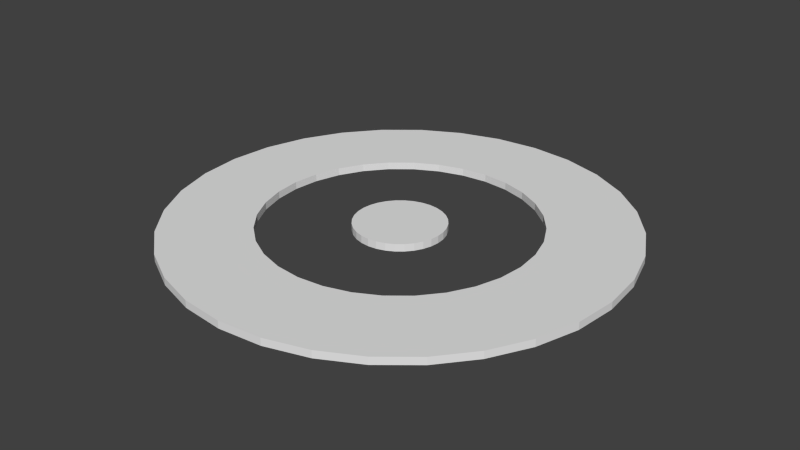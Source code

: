 # Source: BalconyPlatform.blend  (saved by Blender 2.68.0; exported with 4.5.12 LTS)
import bpy
from mathutils import Matrix  # noqa: F401  (used for matrix-valued properties, if any)

bpy.ops.wm.read_factory_settings(use_empty=True)
scene = bpy.context.scene
scene.name = 'Scene'

# ---- collections
col_collection_1 = bpy.data.collections.new('Collection 1'); scene.collection.children.link(col_collection_1)

# ---- world
world_world = bpy.data.worlds.new('World'); scene.world = world_world
world_world.color = (0.05088, 0.05088, 0.05088)
world_world.use_sun_shadow = False
world_world.sun_shadow_jitter_overblur = 0.0
world_world.cycles.sampling_method = 'MANUAL'
world_world.cycles.sample_map_resolution = 256

# ---- meshes
me_cylinder_009 = bpy.data.meshes.new('Cylinder.009')
me_cylinder_009.from_pydata([(0.0, 0.0, -0.05), (0.0, 0.0, 0.05), (0.0, 0.6, -0.05), (0.0, 0.6, 0.05), (0.1171, 0.5885, -0.05), (0.1171, 0.5885, 0.05), (0.2296, 0.5543, -0.05), (0.2296, 0.5543, 0.05), (0.3333, 0.4989, -0.05), (0.3333, 0.4989, 0.05), (0.4243, 0.4243, -0.05), (0.4243, 0.4243, 0.05), (0.4989, 0.3333, -0.05), (0.4989, 0.3333, 0.05), (0.5543, 0.2296, -0.05), (0.5543, 0.2296, 0.05), (0.5885, 0.1171, -0.05), (0.5885, 0.1171, 0.05), (0.6, 4.53e-08, -0.05), (0.6, 4.53e-08, 0.05), (0.5885, -0.1171, -0.05), (0.5885, -0.1171, 0.05), (0.5543, -0.2296, -0.05), (0.5543, -0.2296, 0.05), (0.4989, -0.3333, -0.05), (0.4989, -0.3333, 0.05), (0.4243, -0.4243, -0.05), (0.4243, -0.4243, 0.05), (0.3333, -0.4989, -0.05), (0.3333, -0.4989, 0.05), (0.2296, -0.5543, -0.05), (0.2296, -0.5543, 0.05), (0.1171, -0.5885, -0.05), (0.1171, -0.5885, 0.05), (-1.955e-07, -0.6, -0.05), (-1.955e-07, -0.6, 0.05), (-0.1171, -0.5885, -0.05), (-0.1171, -0.5885, 0.05), (-0.2296, -0.5543, -0.05), (-0.2296, -0.5543, 0.05), (-0.3333, -0.4989, -0.05), (-0.3333, -0.4989, 0.05), (-0.4243, -0.4243, -0.05), (-0.4243, -0.4243, 0.05), (-0.4989, -0.3333, -0.05), (-0.4989, -0.3333, 0.05), (-0.5543, -0.2296, -0.05), (-0.5543, -0.2296, 0.05), (-0.5885, -0.1171, -0.05), (-0.5885, -0.1171, 0.05), (-0.6, 5.794e-07, -0.05), (-0.6, 5.794e-07, 0.05), (-0.5885, 0.1171, -0.05), (-0.5885, 0.1171, 0.05), (-0.5543, 0.2296, -0.05), (-0.5543, 0.2296, 0.05), (-0.4989, 0.3333, -0.05), (-0.4989, 0.3333, 0.05), (-0.4243, 0.4243, -0.05), (-0.4243, 0.4243, 0.05), (-0.3333, 0.4989, -0.05), (-0.3333, 0.4989, 0.05), (-0.2296, 0.5543, -0.05), (-0.2296, 0.5543, 0.05), (-0.1171, 0.5885, -0.05), (-0.1171, 0.5885, 0.05)], [], [(0, 2, 4), (1, 5, 3), (2, 3, 5, 4), (0, 4, 6), (1, 7, 5), (4, 5, 7, 6), (0, 6, 8), (1, 9, 7), (6, 7, 9, 8), (0, 8, 10), (1, 11, 9), (8, 9, 11, 10), (0, 10, 12), (1, 13, 11), (10, 11, 13, 12), (0, 12, 14), (1, 15, 13), (12, 13, 15, 14), (0, 14, 16), (1, 17, 15), (14, 15, 17, 16), (0, 16, 18), (1, 19, 17), (16, 17, 19, 18), (0, 18, 20), (1, 21, 19), (18, 19, 21, 20), (0, 20, 22), (1, 23, 21), (20, 21, 23, 22), (0, 22, 24), (1, 25, 23), (22, 23, 25, 24), (0, 24, 26), (1, 27, 25), (24, 25, 27, 26), (0, 26, 28), (1, 29, 27), (26, 27, 29, 28), (0, 28, 30), (1, 31, 29), (28, 29, 31, 30), (0, 30, 32), (1, 33, 31), (30, 31, 33, 32), (0, 32, 34), (1, 35, 33), (32, 33, 35, 34), (0, 34, 36), (1, 37, 35), (34, 35, 37, 36), (0, 36, 38), (1, 39, 37), (36, 37, 39, 38), (0, 38, 40), (1, 41, 39), (38, 39, 41, 40), (0, 40, 42), (1, 43, 41), (40, 41, 43, 42), (0, 42, 44), (1, 45, 43), (42, 43, 45, 44), (0, 44, 46), (1, 47, 45), (44, 45, 47, 46), (0, 46, 48), (1, 49, 47), (46, 47, 49, 48), (0, 48, 50), (1, 51, 49), (48, 49, 51, 50), (0, 50, 52), (1, 53, 51), (50, 51, 53, 52), (0, 52, 54), (1, 55, 53), (52, 53, 55, 54), (0, 54, 56), (1, 57, 55), (54, 55, 57, 56), (0, 56, 58), (1, 59, 57), (56, 57, 59, 58), (0, 58, 60), (1, 61, 59), (58, 59, 61, 60), (0, 60, 62), (1, 63, 61), (60, 61, 63, 62), (0, 62, 64), (1, 65, 63), (62, 63, 65, 64), (0, 64, 2), (1, 3, 65), (64, 65, 3, 2)])
me_cylinder_009.use_remesh_preserve_volume = False
me_cylinder_009.use_remesh_preserve_attributes = False
me_cylinder_009.use_mirror_vertex_groups = False
me_cylinder_009.update()
me_cylinder_007 = bpy.data.meshes.new('Cylinder.007')
me_cylinder_007.from_pydata([(0.0, 1.8, -0.05), (0.0, 2.997, -0.05), (0.5847, 2.94, -0.05), (0.3512, 1.765, -0.05), (-0.5847, 2.94, -0.05), (-0.3512, 1.765, -0.05), (0.0, 2.997, 0.05), (0.5847, 2.94, 0.05), (1.147, 2.769, -0.05), (0.6888, 1.663, -0.05), (-0.6888, 1.663, -0.05), (-1.147, 2.769, -0.05), (-0.5847, 2.94, 0.05), (0.0, 1.8, 0.05), (0.3512, 1.765, 0.05), (1.147, 2.769, 0.05), (1.665, 2.492, -0.05), (1.0, 1.497, -0.05), (-1.0, 1.497, -0.05), (-1.665, 2.492, -0.05), (-1.147, 2.769, 0.05), (-0.3512, 1.765, 0.05), (0.6888, 1.663, 0.05), (1.665, 2.492, 0.05), (2.119, 2.119, -0.05), (1.273, 1.273, -0.05), (-2.119, 2.119, -0.05), (-1.273, 1.273, -0.05), (-1.665, 2.492, 0.05), (-0.6888, 1.663, 0.05), (1.0, 1.497, 0.05), (2.119, 2.119, 0.05), (2.492, 1.665, -0.05), (1.497, 1.0, -0.05), (1.497, 1.0, -0.05), (-1.497, 1.0, -0.05), (-2.492, 1.665, -0.05), (-1.497, 1.0, -0.05), (-2.119, 2.119, 0.05), (-1.0, 1.497, 0.05), (1.273, 1.273, 0.05), (2.492, 1.665, 0.05), (2.769, 1.147, -0.05), (1.663, 0.6888, -0.05), (-2.769, 1.147, -0.05), (-1.663, 0.6888, -0.05), (-2.492, 1.665, 0.05), (-1.273, 1.273, 0.05), (1.497, 1.0, 0.05), (1.497, 1.0, 0.05), (2.769, 1.147, 0.05), (2.94, 0.5847, -0.05), (1.765, 0.3512, -0.05), (-1.765, 0.3512, -0.05), (-2.94, 0.5847, -0.05), (-2.769, 1.147, 0.05), (-1.497, 1.0, 0.05), (-1.497, 1.0, 0.05), (1.663, 0.6888, 0.05), (2.94, 0.5847, 0.05), (2.997, 2.263e-07, -0.05), (1.8, 1.359e-07, -0.05), (-2.997, 2.894e-06, -0.05), (-1.8, 1.738e-06, -0.05), (-2.94, 0.5847, 0.05), (-1.663, 0.6888, 0.05), (1.765, 0.3512, 0.05), (2.997, 2.263e-07, 0.05), (2.94, -0.5847, -0.05), (1.765, -0.3512, -0.05), (-2.94, -0.5847, -0.05), (-1.765, -0.3512, -0.05), (-2.997, 2.894e-06, 0.05), (-1.765, 0.3512, 0.05), (1.8, 1.359e-07, 0.05), (2.94, -0.5847, 0.05), (2.769, -1.147, -0.05), (1.663, -0.6888, -0.05), (-1.663, -0.6888, -0.05), (-2.769, -1.147, -0.05), (-2.94, -0.5847, 0.05), (-1.8, 1.738e-06, 0.05), (1.765, -0.3512, 0.05), (2.769, -1.147, 0.05), (2.492, -1.665, -0.05), (1.497, -1.0, -0.05), (-2.492, -1.665, -0.05), (-1.497, -1.0, -0.05), (-2.769, -1.147, 0.05), (-1.765, -0.3512, 0.05), (1.663, -0.6888, 0.05), (2.492, -1.665, 0.05), (2.119, -2.119, -0.05), (1.273, -1.273, -0.05), (1.497, -1.0, -0.05), (-1.273, -1.273, -0.05), (-2.119, -2.119, -0.05), (-1.273, -1.273, -0.05), (-2.492, -1.665, 0.05), (-1.663, -0.6888, 0.05), (1.497, -1.0, 0.05), (2.119, -2.119, 0.05), (1.665, -2.492, -0.05), (1.0, -1.497, -0.05), (1.0, -1.497, -0.05), (-1.665, -2.492, -0.05), (-1.0, -1.497, -0.05), (-2.119, -2.119, 0.05), (-1.497, -1.0, 0.05), (1.497, -1.0, 0.05), (1.273, -1.273, 0.05), (1.665, -2.492, 0.05), (1.147, -2.769, -0.05), (0.6888, -1.663, -0.05), (-1.147, -2.769, -0.05), (-0.6888, -1.663, -0.05), (-1.665, -2.492, 0.05), (-1.273, -1.273, 0.05), (-1.273, -1.273, 0.05), (1.0, -1.497, 0.05), (1.0, -1.497, 0.05), (1.147, -2.769, 0.05), (0.5847, -2.94, -0.05), (0.3512, -1.765, -0.05), (-0.5847, -2.94, -0.05), (-0.3512, -1.765, -0.05), (-1.147, -2.769, 0.05), (-1.0, -1.497, 0.05), (0.6888, -1.663, 0.05), (0.5847, -2.94, 0.05), (-9.766e-07, -2.997, -0.05), (-5.865e-07, -1.8, -0.05), (-0.5847, -2.94, 0.05), (-0.6888, -1.663, 0.05), (0.3512, -1.765, 0.05), (-9.766e-07, -2.997, 0.05), (-0.3512, -1.765, 0.05), (-5.865e-07, -1.8, 0.05)], [], [(0, 1, 2, 3), (7, 6, 13, 14), (6, 7, 2, 1), (3, 2, 8, 9), (15, 7, 14, 22), (7, 15, 8, 2), (8, 16, 17, 9), (30, 23, 15, 22), (15, 23, 16, 8), (17, 16, 24, 25), (31, 23, 30, 40), (23, 31, 24, 16), (24, 32, 33, 34), (34, 25, 24), (48, 41, 31, 49), (31, 40, 49), (31, 41, 32, 24), (33, 32, 42, 43), (50, 41, 48, 58), (41, 50, 42, 32), (42, 51, 52, 43), (66, 59, 50, 58), (50, 59, 51, 42), (51, 60, 61, 52), (74, 67, 59, 66), (59, 67, 60, 51), (60, 68, 69, 61), (82, 75, 67, 74), (67, 75, 68, 60), (69, 68, 76, 77), (83, 75, 82, 90), (75, 83, 76, 68), (76, 84, 85, 77), (100, 91, 83, 90), (83, 91, 84, 76), (85, 84, 92, 94), (92, 93, 94), (101, 91, 100, 109), (109, 110, 101), (91, 101, 92, 84), (92, 102, 103, 104), (104, 93, 92), (119, 111, 101, 120), (101, 110, 120), (101, 111, 102, 92), (102, 112, 113, 103), (128, 121, 111, 119), (111, 121, 112, 102), (113, 112, 122, 123), (129, 121, 128, 134), (121, 129, 122, 112), (122, 130, 131, 123), (137, 135, 129, 134), (129, 135, 130, 122), (131, 130, 124, 125), (132, 135, 137, 136), (135, 132, 124, 130), (124, 114, 115, 125), (133, 126, 132, 136), (132, 126, 114, 124), (114, 105, 106, 115), (127, 116, 126, 133), (126, 116, 105, 114), (105, 96, 95, 106), (117, 107, 116, 127), (116, 107, 96, 105), (95, 96, 86, 97), (86, 87, 97), (98, 107, 117, 118), (118, 108, 98), (107, 98, 86, 96), (86, 79, 78, 87), (99, 88, 98, 108), (98, 88, 79, 86), (78, 79, 70, 71), (80, 88, 99, 89), (88, 80, 70, 79), (70, 62, 63, 71), (81, 72, 80, 89), (80, 72, 62, 70), (62, 54, 53, 63), (73, 64, 72, 81), (72, 64, 54, 62), (53, 54, 44, 45), (55, 64, 73, 65), (64, 55, 44, 54), (44, 36, 35, 45), (56, 46, 55, 65), (55, 46, 36, 44), (35, 36, 26, 37), (26, 27, 37), (38, 46, 56, 57), (57, 47, 38), (46, 38, 26, 36), (26, 19, 18, 27), (39, 28, 38, 47), (38, 28, 19, 26), (18, 19, 11, 10), (20, 28, 39, 29), (28, 20, 11, 19), (10, 11, 4, 5), (12, 20, 29, 21), (20, 12, 4, 11), (0, 5, 4, 1), (13, 6, 12, 21), (12, 6, 1, 4), (13, 0, 3, 14), (9, 22, 14, 3), (17, 30, 22, 9), (25, 40, 30, 17), (34, 49, 40, 25), (34, 33, 48, 49), (43, 58, 48, 33), (52, 66, 58, 43), (61, 74, 66, 52), (69, 82, 74, 61), (77, 90, 82, 69), (85, 94, 100, 77), (94, 109, 100), (100, 90, 77), (93, 110, 109, 94), (104, 120, 110, 93), (104, 103, 119, 120), (103, 113, 128, 119), (123, 134, 128, 113), (131, 137, 134, 123), (125, 136, 137, 131), (115, 133, 136, 125), (106, 127, 133, 115), (95, 97, 117, 106), (97, 118, 117), (117, 127, 106), (87, 108, 118, 97), (78, 99, 108, 87), (71, 89, 99, 78), (63, 81, 89, 71), (53, 73, 81, 63), (45, 65, 73, 53), (35, 37, 56, 45), (37, 57, 56), (56, 65, 45), (27, 47, 57, 37), (18, 39, 47, 27), (10, 29, 39, 18), (5, 21, 29, 10), (0, 13, 21, 5)])
me_cylinder_007.use_remesh_preserve_volume = False
me_cylinder_007.use_remesh_preserve_attributes = False
me_cylinder_007.use_mirror_vertex_groups = False
me_cylinder_007.update()

# ---- objects
ob_cylinder_001 = bpy.data.objects.new('Cylinder.001', me_cylinder_009)
ob_cylinder = bpy.data.objects.new('Cylinder', me_cylinder_007)

# ---- transforms, parenting, visibility, modifiers, constraints
ob_cylinder_001.location = (0.0, 0.0, 0.0)
ob_cylinder_001.lineart.crease_threshold = 0.0
ob_cylinder.location = (0.0, 0.0, 0.0)
ob_cylinder.lineart.crease_threshold = 0.0

# ---- collection membership
col_collection_1.objects.link(ob_cylinder_001)
col_collection_1.objects.link(ob_cylinder)

# ---- scene / render settings (as saved in the file)
scene.frame_start = 1; scene.frame_end = 250; scene.frame_set(1)
scene.render.engine = 'BLENDER_EEVEE_NEXT'
scene.render.image_settings.color_mode = 'RGB'
scene.render.image_settings.compression = 90
scene.render.resolution_percentage = 50
scene.render.dither_intensity = 0.0
scene.cycles.use_denoising = False
scene.cycles.samples = 10
scene.cycles.sampling_pattern = 'TABULATED_SOBOL'
scene.cycles.light_sampling_threshold = 0.0
scene.cycles.use_adaptive_sampling = False
scene.cycles.use_light_tree = False
scene.cycles.blur_glossy = 0.0
scene.cycles.volume_bounces = 1
scene.cycles.pixel_filter_type = 'GAUSSIAN'
scene.cycles.sample_clamp_indirect = 0.0
scene.view_settings.view_transform = 'Standard'
bpy.context.view_layer.update()

# ---- added for rendering (the .blend has no active camera and no usable light): camera, sun
cam_auto = bpy.data.cameras.new('AutoCamera')
cam_auto.lens = 50.0
cam_auto.sensor_width = 36.0
cam_auto.clip_end = 1000.0
ob_auto_camera = bpy.data.objects.new('AutoCamera', cam_auto)
scene.collection.objects.link(ob_auto_camera)
ob_auto_camera.location = (7.84401, -9.41281, 6.27521)
ob_auto_camera.rotation_euler = (1.09748, -7.21219e-08, 0.694738)
scene.camera = ob_auto_camera
light_auto_sun = bpy.data.lights.new('AutoSun', 'SUN')
light_auto_sun.energy = 3.0
light_auto_sun.angle = 0.0523599
ob_auto_sun = bpy.data.objects.new('AutoSun', light_auto_sun)
scene.collection.objects.link(ob_auto_sun)
ob_auto_sun.rotation_euler = (0.872665, 0.174533, 0.523599)
bpy.context.view_layer.update()
